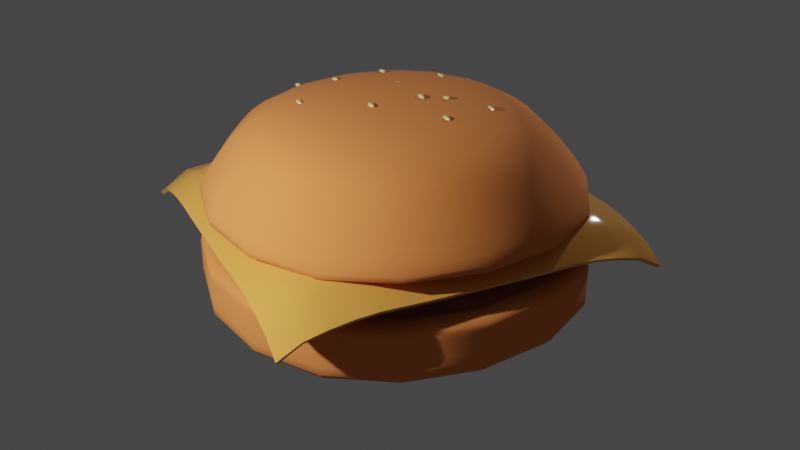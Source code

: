 # Source: hamburger.blend  (saved by Blender 2.92.15; exported with 4.5.12 LTS)
import bpy
from mathutils import Matrix  # noqa: F401  (used for matrix-valued properties, if any)

bpy.ops.wm.read_factory_settings(use_empty=True)
scene = bpy.context.scene
scene.name = 'Scene'

# ---- collections
col_collection = bpy.data.collections.new('Collection'); scene.collection.children.link(col_collection)

# ---- materials (node trees are filled in below, after node groups)
mat_bunmaterial = bpy.data.materials.new('bunMaterial')
mat_bunmaterial.alpha_threshold = 0.0
mat_bunmaterial.line_color = (0.0, 0.0, 0.0, 1.0)
mat_meatmaterial = bpy.data.materials.new('meatMaterial')
mat_pepinmaterial = bpy.data.materials.new('pepinMaterial')
mat_cheesematerial = bpy.data.materials.new('cheeseMaterial')

# ---- node groups
ng_auto_smooth = bpy.data.node_groups.new('Auto Smooth', 'GeometryNodeTree')
_s = ng_auto_smooth.interface.new_socket(name='Geometry', in_out='OUTPUT', socket_type='NodeSocketGeometry')
_s = ng_auto_smooth.interface.new_socket(name='Geometry', in_out='INPUT', socket_type='NodeSocketGeometry')
_s = ng_auto_smooth.interface.new_socket(name='Angle', in_out='INPUT', socket_type='NodeSocketFloat')
_s.subtype = 'ANGLE'
_s.min_value = 0.0
_s.max_value = 3.142
ng_auto_smooth.is_modifier = True
_N = ng_auto_smooth.nodes; _L = ng_auto_smooth.links
n0 = _N.new('NodeGroupOutput'); n0.name = 'Group Output'; n0.location = (480, -100)
n1 = _N.new('NodeGroupInput'); n1.name = 'Group Input'; n1.location = (-420, -300)
n2 = _N.new('NodeGroupInput'); n2.name = 'Group Input.001'; n2.location = (-60, -100)
n3 = _N.new('GeometryNodeSetShadeSmooth'); n3.name = 'Set Shade Smooth'; n3.location = (120, -100)
n3.domain = 'EDGE'
n4 = _N.new('GeometryNodeSetShadeSmooth'); n4.name = 'Set Shade Smooth.001'; n4.location = (300, -100)
n5 = _N.new('GeometryNodeInputMeshEdgeAngle'); n5.name = 'Edge Angle'; n5.location = (-420, -220)
n6 = _N.new('GeometryNodeInputEdgeSmooth'); n6.name = 'Is Edge Smooth'; n6.location = (-60, -160)
n7 = _N.new('GeometryNodeInputShadeSmooth'); n7.name = 'Is Face Smooth'; n7.location = (-240, -340)
n8 = _N.new('FunctionNodeBooleanMath'); n8.name = 'Boolean Math'; n8.location = (-60, -220)
n9 = _N.new('FunctionNodeCompare'); n9.name = 'Compare'; n9.location = (-240, -180)
n9.operation = 'LESS_EQUAL'
_L.new(n5.outputs[0], n9.inputs[0])
_L.new(n4.outputs[0], n0.inputs[0])
_L.new(n1.outputs[1], n9.inputs[1])
_L.new(n9.outputs[0], n8.inputs[0])
_L.new(n7.outputs[0], n8.inputs[1])
_L.new(n2.outputs[0], n3.inputs[0])
_L.new(n6.outputs[0], n3.inputs[1])
_L.new(n3.outputs[0], n4.inputs[0])
_L.new(n8.outputs[0], n3.inputs[2])
n0.is_active_output = True

# ---- material node trees
mat_bunmaterial.use_nodes = True; mat_bunmaterial.node_tree.nodes.clear()
_N = mat_bunmaterial.node_tree.nodes; _L = mat_bunmaterial.node_tree.links
n0 = _N.new('ShaderNodeOutputMaterial'); n0.name = 'Material Output'; n0.location = (300, 300)
n1 = _N.new('ShaderNodeBsdfPrincipled'); n1.name = 'Principled BSDF'; n1.location = (10, 300)
n1.distribution = 'GGX'
n1.subsurface_method = 'BURLEY'
n1.inputs[0].default_value = (0.8, 0.243, 0.05849, 1.0)
n1.inputs[2].default_value = 1.0
n1.inputs[3].default_value = 1.45
n1.inputs[27].default_value = (0.0, 0.0, 0.0, 1.0)
n1.inputs[28].default_value = 1.0
_L.new(n1.outputs[0], n0.inputs[0])
n0.is_active_output = True
mat_meatmaterial.use_nodes = True; mat_meatmaterial.node_tree.nodes.clear()
_N = mat_meatmaterial.node_tree.nodes; _L = mat_meatmaterial.node_tree.links
n0 = _N.new('ShaderNodeBsdfPrincipled'); n0.name = 'Principled BSDF'; n0.location = (10, 300)
n0.distribution = 'GGX'
n0.subsurface_method = 'BURLEY'
n0.inputs[0].default_value = (0.1523, 0.03196, 0.02427, 1.0)
n0.inputs[2].default_value = 1.0
n0.inputs[3].default_value = 1.45
n0.inputs[27].default_value = (0.0, 0.0, 0.0, 1.0)
n0.inputs[28].default_value = 1.0
n1 = _N.new('ShaderNodeOutputMaterial'); n1.name = 'Material Output'; n1.location = (300, 300)
_L.new(n0.outputs[0], n1.inputs[0])
n1.is_active_output = True
mat_pepinmaterial.use_nodes = True; mat_pepinmaterial.node_tree.nodes.clear()
_N = mat_pepinmaterial.node_tree.nodes; _L = mat_pepinmaterial.node_tree.links
n0 = _N.new('ShaderNodeBsdfPrincipled'); n0.name = 'Principled BSDF'; n0.location = (10, 300)
n0.distribution = 'GGX'
n0.subsurface_method = 'BURLEY'
n0.inputs[0].default_value = (0.8, 0.7326, 0.3235, 1.0)
n0.inputs[2].default_value = 0.1923
n0.inputs[3].default_value = 1.45
n0.inputs[27].default_value = (0.0, 0.0, 0.0, 1.0)
n0.inputs[28].default_value = 1.0
n1 = _N.new('ShaderNodeOutputMaterial'); n1.name = 'Material Output'; n1.location = (300, 300)
_L.new(n0.outputs[0], n1.inputs[0])
n1.is_active_output = True
mat_cheesematerial.use_nodes = True; mat_cheesematerial.node_tree.nodes.clear()
_N = mat_cheesematerial.node_tree.nodes; _L = mat_cheesematerial.node_tree.links
n0 = _N.new('ShaderNodeBsdfPrincipled'); n0.name = 'Principled BSDF'; n0.location = (10, 300)
n0.distribution = 'GGX'
n0.subsurface_method = 'BURLEY'
n0.inputs[0].default_value = (0.8, 0.3522, 0.06661, 1.0)
n0.inputs[2].default_value = 0.09276
n0.inputs[3].default_value = 1.45
n0.inputs[27].default_value = (0.0, 0.0, 0.0, 1.0)
n0.inputs[28].default_value = 1.0
n1 = _N.new('ShaderNodeOutputMaterial'); n1.name = 'Material Output'; n1.location = (300, 300)
_L.new(n0.outputs[0], n1.inputs[0])
n1.is_active_output = True

# ---- world
world_world = bpy.data.worlds.new('World'); scene.world = world_world
world_world.use_nodes = True; world_world.node_tree.nodes.clear()
_N = world_world.node_tree.nodes; _L = world_world.node_tree.links
n0 = _N.new('ShaderNodeOutputWorld'); n0.name = 'World Output'; n0.location = (300, 300)
n1 = _N.new('ShaderNodeBackground'); n1.name = 'Background'; n1.location = (10, 300)
n1.inputs[0].default_value = (0.05088, 0.05088, 0.05088, 1.0)
_L.new(n1.outputs[0], n0.inputs[0])
n0.is_active_output = True
world_world.color = (0.05088, 0.05088, 0.05088)
world_world.use_sun_shadow = False
world_world.sun_shadow_jitter_overblur = 0.0

# ---- cameras
cam_camera_002 = bpy.data.cameras.new('Camera.002')

# ---- lights
light_point = bpy.data.lights.new('Point', 'POINT')
light_point.transmission_factor = 0.0
light_point.energy = 1300.0
light_point.shadow_soft_size = 0.25
light_point.shadow_maximum_resolution = 0.006
light_point.use_absolute_resolution = True
light_point_001 = bpy.data.lights.new('Point.001', 'POINT')
light_point_001.transmission_factor = 0.0
light_point_001.energy = 5000.0
light_point_001.shadow_soft_size = 0.25
light_point_001.shadow_maximum_resolution = 0.006
light_point_001.use_absolute_resolution = True

# ---- meshes
me_cube_002 = bpy.data.meshes.new('Cube.002')
me_cube_002.from_pydata([(4.013, 4.013, 1.465), (4.013, 4.013, -0.01288), (4.013, -4.013, 1.465), (4.013, -4.013, -0.01288), (-4.013, 4.013, 1.465), (-4.013, 4.013, -0.01288), (-4.013, -4.013, 1.465), (-4.013, -4.013, -0.01288), (4.013, 4.013, 1.363), (4.013, -4.013, 1.363), (-4.013, -4.013, 1.363), (-4.013, 4.013, 1.363), (4.013, 4.013, 0.5936), (4.013, -4.013, 0.5936), (-4.013, -4.013, 0.5936), (-4.013, 4.013, 0.5936)], [], [(12, 1, 3, 13), (13, 3, 7, 14), (14, 7, 5, 15), (15, 5, 1, 12), (2, 6, 4, 0), (7, 3, 1, 5), (4, 11, 8, 0), (6, 10, 11, 4), (2, 9, 10, 6), (0, 8, 9, 2), (11, 15, 12, 8), (10, 14, 15, 11), (9, 13, 14, 10), (8, 12, 13, 9)])
me_cube_002.polygons.foreach_set('use_smooth', [True] * 14)
_uv = me_cube_002.uv_layers.new(name='UVMap')
_uv.uv.foreach_set('vector', [0.4825, 0.0, 0.625, 0.0, 0.625, 0.25, 0.4825, 0.25, 0.4825, 0.25, 0.625, 0.25, 0.625, 0.5, 0.4825, 0.5, 0.4825, 0.5, 0.625, 0.5, 0.625, 0.75, 0.4825, 0.75, 0.4825, 0.75, 0.625, 0.75, 0.625, 1.0, 0.4825, 1.0, 0.125, 0.5, 0.375, 0.5, 0.375, 0.75, 0.125, 0.75, 0.625, 0.5, 0.875, 0.5, 0.875, 0.75, 0.625, 0.75, 0.375, 0.75, 0.3875, 0.75, 0.3875, 1.0, 0.375, 1.0, 0.375, 0.5, 0.3875, 0.5, 0.3875, 0.75, 0.375, 0.75, 0.375, 0.25, 0.3875, 0.25, 0.3875, 0.5, 0.375, 0.5, 0.375, 0.0, 0.3875, 0.0, 0.3875, 0.25, 0.375, 0.25, 0.3875, 0.75, 0.4825, 0.75, 0.4825, 1.0, 0.3875, 1.0, 0.3875, 0.5, 0.4825, 0.5, 0.4825, 0.75, 0.3875, 0.75, 0.3875, 0.25, 0.4825, 0.25, 0.4825, 0.5, 0.3875, 0.5, 0.3875, 0.0, 0.4825, 0.0, 0.4825, 0.25, 0.3875, 0.25])
me_cube_002.materials.append(mat_bunmaterial)
me_cube_002.use_remesh_fix_poles = True
me_cube_002.use_remesh_preserve_attributes = False
me_cube_002.use_mirror_vertex_groups = False
me_cube_002.update()
me_cube_003 = bpy.data.meshes.new('Cube.003')
me_cube_003.from_pydata([(3.631, 3.631, 1.092), (2.963, 2.963, 0.3886), (3.631, -3.631, 1.092), (2.963, -2.963, 0.3886), (-3.631, 3.631, 1.092), (-2.963, 2.963, 0.3886), (-3.631, -3.631, 1.092), (-2.963, -2.963, 0.3886), (3.762, 3.762, 0.6659), (3.762, -3.762, 0.6659), (-3.762, -3.762, 0.6659), (-3.762, 3.762, 0.6659), (3.762, 3.762, 0.4634), (3.762, -3.762, 0.4634), (-3.762, -3.762, 0.4634), (-3.762, 3.762, 0.4634)], [], [(12, 1, 3, 13), (13, 3, 7, 14), (14, 7, 5, 15), (15, 5, 1, 12), (2, 6, 4, 0), (7, 3, 1, 5), (4, 11, 8, 0), (6, 10, 11, 4), (2, 9, 10, 6), (0, 8, 9, 2), (11, 15, 12, 8), (10, 14, 15, 11), (9, 13, 14, 10), (8, 12, 13, 9)])
me_cube_003.polygons.foreach_set('use_smooth', [True] * 14)
_uv = me_cube_003.uv_layers.new(name='UVMap')
_uv.uv.foreach_set('vector', [0.4825, 0.0, 0.625, 0.0, 0.625, 0.25, 0.4825, 0.25, 0.4825, 0.25, 0.625, 0.25, 0.625, 0.5, 0.4825, 0.5, 0.4825, 0.5, 0.625, 0.5, 0.625, 0.75, 0.4825, 0.75, 0.4825, 0.75, 0.625, 0.75, 0.625, 1.0, 0.4825, 1.0, 0.125, 0.5, 0.375, 0.5, 0.375, 0.75, 0.125, 0.75, 0.625, 0.5, 0.875, 0.5, 0.875, 0.75, 0.625, 0.75, 0.375, 0.75, 0.3875, 0.75, 0.3875, 1.0, 0.375, 1.0, 0.375, 0.5, 0.3875, 0.5, 0.3875, 0.75, 0.375, 0.75, 0.375, 0.25, 0.3875, 0.25, 0.3875, 0.5, 0.375, 0.5, 0.375, 0.0, 0.3875, 0.0, 0.3875, 0.25, 0.375, 0.25, 0.3875, 0.75, 0.4825, 0.75, 0.4825, 1.0, 0.3875, 1.0, 0.3875, 0.5, 0.4825, 0.5, 0.4825, 0.75, 0.3875, 0.75, 0.3875, 0.25, 0.4825, 0.25, 0.4825, 0.5, 0.3875, 0.5, 0.3875, 0.0, 0.4825, 0.0, 0.4825, 0.25, 0.3875, 0.25])
me_cube_003.materials.append(mat_meatmaterial)
me_cube_003.materials.append(mat_pepinmaterial)
me_cube_003.use_remesh_fix_poles = True
me_cube_003.use_remesh_preserve_attributes = False
me_cube_003.use_mirror_vertex_groups = False
me_cube_003.update()
me_plane_001 = bpy.data.meshes.new('Plane.001')
me_plane_001.from_pydata([(-3.664, -3.476, 1.478), (3.664, -3.476, 1.478), (-3.664, 3.476, 1.478), (3.664, 3.476, 1.478), (-3.664, 3.041, 1.734), (-3.664, 2.607, 1.846), (-3.664, 2.172, 1.918), (-3.664, 1.738, 1.947), (-3.664, 1.303, 1.933), (-3.664, 0.869, 1.921), (-3.664, 0.4345, 1.92), (-3.664, 4.404e-08, 1.92), (-3.664, -0.4345, 1.92), (-3.664, -0.869, 1.921), (-3.664, -1.303, 1.933), (-3.664, -1.738, 1.947), (-3.664, -2.172, 1.918), (-3.664, -2.607, 1.846), (-3.664, -3.041, 1.734), (-3.206, -3.476, 1.734), (-2.748, -3.476, 1.843), (-2.29, -3.476, 1.913), (-1.832, -3.476, 1.942), (-1.374, -3.476, 1.93), (-0.9161, -3.476, 1.92), (-0.458, -3.476, 1.92), (-5.747e-08, -3.476, 1.92), (0.458, -3.476, 1.92), (0.9161, -3.476, 1.92), (1.374, -3.476, 1.93), (1.832, -3.476, 1.942), (2.29, -3.476, 1.913), (2.748, -3.476, 1.843), (3.206, -3.476, 1.734), (3.664, -3.041, 1.734), (3.664, -2.607, 1.846), (3.664, -2.172, 1.918), (3.664, -1.738, 1.947), (3.664, -1.303, 1.933), (3.664, -0.869, 1.921), (3.664, -0.4345, 1.92), (3.664, -5.848e-08, 1.92), (3.664, 0.4345, 1.92), (3.664, 0.869, 1.921), (3.664, 1.303, 1.933), (3.664, 1.738, 1.947), (3.664, 2.172, 1.918), (3.664, 2.607, 1.846), (3.664, 3.041, 1.734), (3.206, 3.476, 1.734), (2.748, 3.476, 1.843), (2.29, 3.476, 1.913), (1.832, 3.476, 1.942), (1.374, 3.476, 1.93), (0.9161, 3.476, 1.92), (0.458, 3.476, 1.92), (5.061e-08, 3.476, 1.92), (-0.458, 3.476, 1.92), (-0.9161, 3.476, 1.92), (-1.374, 3.476, 1.93), (-1.832, 3.476, 1.942), (-2.29, 3.476, 1.913), (-2.748, 3.476, 1.843), (-3.206, 3.476, 1.734), (-3.206, -3.041, 2.054), (-3.206, -2.607, 2.115), (-3.206, -2.172, 2.165), (-3.206, -1.738, 2.181), (-3.206, -1.303, 2.162), (-3.206, -0.869, 2.149), (-3.206, -0.4345, 2.148), (-3.206, -5.848e-08, 2.148), (-3.206, 0.4345, 2.148), (-3.206, 0.869, 2.149), (-3.206, 1.303, 2.162), (-3.206, 1.738, 2.181), (-3.206, 2.172, 2.165), (-3.206, 2.607, 2.115), (-3.206, 3.041, 2.054), (-2.748, -3.041, 2.111), (-2.748, -2.607, 2.276), (-2.748, -2.172, 2.302), (-2.748, -1.738, 2.301), (-2.748, -1.303, 2.279), (-2.748, -0.869, 2.269), (-2.748, -0.4345, 2.269), (-2.748, -5.848e-08, 2.269), (-2.748, 0.4345, 2.269), (-2.748, 0.869, 2.269), (-2.748, 1.303, 2.279), (-2.748, 1.738, 2.301), (-2.748, 2.172, 2.302), (-2.748, 2.607, 2.276), (-2.748, 3.041, 2.111), (-2.29, -3.041, 2.16), (-2.29, -2.607, 2.301), (-2.29, -2.172, 2.385), (-2.29, -1.738, 2.367), (-2.29, -1.303, 2.353), (-2.29, -0.869, 2.348), (-2.29, -0.4345, 2.348), (-2.29, -5.848e-08, 2.348), (-2.29, 0.4345, 2.348), (-2.29, 0.869, 2.348), (-2.29, 1.303, 2.353), (-2.29, 1.738, 2.367), (-2.29, 2.172, 2.385), (-2.29, 2.607, 2.301), (-2.29, 3.041, 2.16), (-1.832, -3.041, 2.176), (-1.832, -2.607, 2.299), (-1.832, -2.172, 2.369), (-1.832, -1.738, 2.394), (-1.832, -1.303, 2.385), (-1.832, -0.869, 2.385), (-1.832, -0.4345, 2.385), (-1.832, -5.848e-08, 2.385), (-1.832, 0.4345, 2.385), (-1.832, 0.869, 2.385), (-1.832, 1.303, 2.385), (-1.832, 1.738, 2.394), (-1.832, 2.172, 2.369), (-1.832, 2.607, 2.299), (-1.832, 3.041, 2.176), (-1.374, -3.041, 2.158), (-1.374, -2.607, 2.278), (-1.374, -2.172, 2.355), (-1.374, -1.738, 2.389), (-1.374, -1.303, 2.384), (-1.374, -0.869, 2.381), (-1.374, -0.4345, 2.381), (-1.374, -5.848e-08, 2.381), (-1.374, 0.4345, 2.381), (-1.374, 0.869, 2.381), (-1.374, 1.303, 2.384), (-1.374, 1.738, 2.389), (-1.374, 2.172, 2.355), (-1.374, 2.607, 2.278), (-1.374, 3.041, 2.158), (-0.9161, -3.041, 2.148), (-0.9161, -2.607, 2.271), (-0.9161, -2.172, 2.352), (-0.9161, -1.738, 2.389), (-0.9161, -1.303, 2.384), (-0.9161, -0.869, 2.376), (-0.9161, -0.4345, 2.375), (-0.9161, -5.848e-08, 2.375), (-0.9161, 0.4345, 2.375), (-0.9161, 0.869, 2.376), (-0.9161, 1.303, 2.384), (-0.9161, 1.738, 2.389), (-0.9161, 2.172, 2.352), (-0.9161, 2.607, 2.271), (-0.9161, 3.041, 2.148), (-0.458, -3.041, 2.148), (-0.458, -2.607, 2.271), (-0.458, -2.172, 2.352), (-0.458, -1.738, 2.389), (-0.458, -1.303, 2.384), (-0.458, -0.869, 2.376), (-0.458, -0.4345, 2.375), (-0.458, -5.848e-08, 2.375), (-0.458, 0.4345, 2.375), (-0.458, 0.869, 2.376), (-0.458, 1.303, 2.384), (-0.458, 1.738, 2.389), (-0.458, 2.172, 2.352), (-0.458, 2.607, 2.271), (-0.458, 3.041, 2.148), (-5.072e-08, -3.041, 2.148), (-4.396e-08, -2.607, 2.271), (-3.721e-08, -2.172, 2.352), (-3.045e-08, -1.738, 2.389), (-2.37e-08, -1.303, 2.384), (-1.694e-08, -0.869, 2.376), (-1.019e-08, -0.4345, 2.375), (-3.434e-09, -5.848e-08, 2.375), (3.321e-09, 0.4345, 2.375), (1.008e-08, 0.869, 2.376), (1.683e-08, 1.303, 2.384), (2.359e-08, 1.738, 2.389), (3.034e-08, 2.172, 2.352), (3.71e-08, 2.607, 2.271), (4.385e-08, 3.041, 2.148), (0.458, -3.041, 2.148), (0.458, -2.607, 2.271), (0.458, -2.172, 2.352), (0.458, -1.738, 2.389), (0.458, -1.303, 2.384), (0.458, -0.869, 2.376), (0.458, -0.4345, 2.375), (0.458, -5.848e-08, 2.375), (0.458, 0.4345, 2.375), (0.458, 0.869, 2.376), (0.458, 1.303, 2.384), (0.458, 1.738, 2.389), (0.458, 2.172, 2.352), (0.458, 2.607, 2.271), (0.458, 3.041, 2.148), (0.9161, -3.041, 2.148), (0.9161, -2.607, 2.271), (0.9161, -2.172, 2.352), (0.9161, -1.738, 2.389), (0.9161, -1.303, 2.384), (0.9161, -0.869, 2.376), (0.9161, -0.4345, 2.375), (0.9161, -5.848e-08, 2.375), (0.9161, 0.4345, 2.375), (0.9161, 0.869, 2.376), (0.9161, 1.303, 2.384), (0.9161, 1.738, 2.389), (0.9161, 2.172, 2.352), (0.9161, 2.607, 2.271), (0.9161, 3.041, 2.148), (1.374, -3.041, 2.158), (1.374, -2.607, 2.278), (1.374, -2.172, 2.355), (1.374, -1.738, 2.389), (1.374, -1.303, 2.384), (1.374, -0.869, 2.381), (1.374, -0.4345, 2.381), (1.374, -5.848e-08, 2.381), (1.374, 0.4345, 2.381), (1.374, 0.869, 2.381), (1.374, 1.303, 2.384), (1.374, 1.738, 2.389), (1.374, 2.172, 2.355), (1.374, 2.607, 2.278), (1.374, 3.041, 2.158), (1.832, -3.041, 2.176), (1.832, -2.607, 2.299), (1.832, -2.172, 2.369), (1.832, -1.738, 2.394), (1.832, -1.303, 2.385), (1.832, -0.869, 2.385), (1.832, -0.4345, 2.385), (1.832, -5.848e-08, 2.385), (1.832, 0.4345, 2.385), (1.832, 0.869, 2.385), (1.832, 1.303, 2.385), (1.832, 1.738, 2.394), (1.832, 2.172, 2.369), (1.832, 2.607, 2.299), (1.832, 3.041, 2.176), (2.29, -3.041, 2.16), (2.29, -2.607, 2.301), (2.29, -2.172, 2.385), (2.29, -1.738, 2.367), (2.29, -1.303, 2.353), (2.29, -0.869, 2.348), (2.29, -0.4345, 2.348), (2.29, -5.848e-08, 2.348), (2.29, 0.4345, 2.348), (2.29, 0.869, 2.348), (2.29, 1.303, 2.353), (2.29, 1.738, 2.367), (2.29, 2.172, 2.385), (2.29, 2.607, 2.301), (2.29, 3.041, 2.16), (2.748, -3.041, 2.111), (2.748, -2.607, 2.276), (2.748, -2.172, 2.302), (2.748, -1.738, 2.301), (2.748, -1.303, 2.279), (2.748, -0.869, 2.269), (2.748, -0.4345, 2.269), (2.748, -5.848e-08, 2.269), (2.748, 0.4345, 2.269), (2.748, 0.869, 2.269), (2.748, 1.303, 2.279), (2.748, 1.738, 2.301), (2.748, 2.172, 2.302), (2.748, 2.607, 2.276), (2.748, 3.041, 2.111), (3.206, -3.041, 2.054), (3.206, -2.607, 2.115), (3.206, -2.172, 2.165), (3.206, -1.738, 2.181), (3.206, -1.303, 2.162), (3.206, -0.869, 2.149), (3.206, -0.4345, 2.148), (3.206, -5.848e-08, 2.148), (3.206, 0.4345, 2.148), (3.206, 0.869, 2.149), (3.206, 1.303, 2.162), (3.206, 1.738, 2.181), (3.206, 2.172, 2.165), (3.206, 2.607, 2.115), (3.206, 3.041, 2.054)], [], [(288, 48, 3, 49), (4, 78, 63, 2), (78, 93, 62, 63), (93, 108, 61, 62), (108, 123, 60, 61), (123, 138, 59, 60), (138, 153, 58, 59), (153, 168, 57, 58), (168, 183, 56, 57), (183, 198, 55, 56), (198, 213, 54, 55), (213, 228, 53, 54), (228, 243, 52, 53), (243, 258, 51, 52), (258, 273, 50, 51), (273, 288, 49, 50), (0, 19, 64, 18), (18, 64, 65, 17), (17, 65, 66, 16), (16, 66, 67, 15), (15, 67, 68, 14), (14, 68, 69, 13), (13, 69, 70, 12), (12, 70, 71, 11), (11, 71, 72, 10), (10, 72, 73, 9), (9, 73, 74, 8), (8, 74, 75, 7), (7, 75, 76, 6), (6, 76, 77, 5), (5, 77, 78, 4), (19, 20, 79, 64), (64, 79, 80, 65), (65, 80, 81, 66), (66, 81, 82, 67), (67, 82, 83, 68), (68, 83, 84, 69), (69, 84, 85, 70), (70, 85, 86, 71), (71, 86, 87, 72), (72, 87, 88, 73), (73, 88, 89, 74), (74, 89, 90, 75), (75, 90, 91, 76), (76, 91, 92, 77), (77, 92, 93, 78), (20, 21, 94, 79), (79, 94, 95, 80), (80, 95, 96, 81), (81, 96, 97, 82), (82, 97, 98, 83), (83, 98, 99, 84), (84, 99, 100, 85), (85, 100, 101, 86), (86, 101, 102, 87), (87, 102, 103, 88), (88, 103, 104, 89), (89, 104, 105, 90), (90, 105, 106, 91), (91, 106, 107, 92), (92, 107, 108, 93), (21, 22, 109, 94), (94, 109, 110, 95), (95, 110, 111, 96), (96, 111, 112, 97), (97, 112, 113, 98), (98, 113, 114, 99), (99, 114, 115, 100), (100, 115, 116, 101), (101, 116, 117, 102), (102, 117, 118, 103), (103, 118, 119, 104), (104, 119, 120, 105), (105, 120, 121, 106), (106, 121, 122, 107), (107, 122, 123, 108), (22, 23, 124, 109), (109, 124, 125, 110), (110, 125, 126, 111), (111, 126, 127, 112), (112, 127, 128, 113), (113, 128, 129, 114), (114, 129, 130, 115), (115, 130, 131, 116), (116, 131, 132, 117), (117, 132, 133, 118), (118, 133, 134, 119), (119, 134, 135, 120), (120, 135, 136, 121), (121, 136, 137, 122), (122, 137, 138, 123), (23, 24, 139, 124), (124, 139, 140, 125), (125, 140, 141, 126), (126, 141, 142, 127), (127, 142, 143, 128), (128, 143, 144, 129), (129, 144, 145, 130), (130, 145, 146, 131), (131, 146, 147, 132), (132, 147, 148, 133), (133, 148, 149, 134), (134, 149, 150, 135), (135, 150, 151, 136), (136, 151, 152, 137), (137, 152, 153, 138), (24, 25, 154, 139), (139, 154, 155, 140), (140, 155, 156, 141), (141, 156, 157, 142), (142, 157, 158, 143), (143, 158, 159, 144), (144, 159, 160, 145), (145, 160, 161, 146), (146, 161, 162, 147), (147, 162, 163, 148), (148, 163, 164, 149), (149, 164, 165, 150), (150, 165, 166, 151), (151, 166, 167, 152), (152, 167, 168, 153), (25, 26, 169, 154), (154, 169, 170, 155), (155, 170, 171, 156), (156, 171, 172, 157), (157, 172, 173, 158), (158, 173, 174, 159), (159, 174, 175, 160), (160, 175, 176, 161), (161, 176, 177, 162), (162, 177, 178, 163), (163, 178, 179, 164), (164, 179, 180, 165), (165, 180, 181, 166), (166, 181, 182, 167), (167, 182, 183, 168), (26, 27, 184, 169), (169, 184, 185, 170), (170, 185, 186, 171), (171, 186, 187, 172), (172, 187, 188, 173), (173, 188, 189, 174), (174, 189, 190, 175), (175, 190, 191, 176), (176, 191, 192, 177), (177, 192, 193, 178), (178, 193, 194, 179), (179, 194, 195, 180), (180, 195, 196, 181), (181, 196, 197, 182), (182, 197, 198, 183), (27, 28, 199, 184), (184, 199, 200, 185), (185, 200, 201, 186), (186, 201, 202, 187), (187, 202, 203, 188), (188, 203, 204, 189), (189, 204, 205, 190), (190, 205, 206, 191), (191, 206, 207, 192), (192, 207, 208, 193), (193, 208, 209, 194), (194, 209, 210, 195), (195, 210, 211, 196), (196, 211, 212, 197), (197, 212, 213, 198), (28, 29, 214, 199), (199, 214, 215, 200), (200, 215, 216, 201), (201, 216, 217, 202), (202, 217, 218, 203), (203, 218, 219, 204), (204, 219, 220, 205), (205, 220, 221, 206), (206, 221, 222, 207), (207, 222, 223, 208), (208, 223, 224, 209), (209, 224, 225, 210), (210, 225, 226, 211), (211, 226, 227, 212), (212, 227, 228, 213), (29, 30, 229, 214), (214, 229, 230, 215), (215, 230, 231, 216), (216, 231, 232, 217), (217, 232, 233, 218), (218, 233, 234, 219), (219, 234, 235, 220), (220, 235, 236, 221), (221, 236, 237, 222), (222, 237, 238, 223), (223, 238, 239, 224), (224, 239, 240, 225), (225, 240, 241, 226), (226, 241, 242, 227), (227, 242, 243, 228), (30, 31, 244, 229), (229, 244, 245, 230), (230, 245, 246, 231), (231, 246, 247, 232), (232, 247, 248, 233), (233, 248, 249, 234), (234, 249, 250, 235), (235, 250, 251, 236), (236, 251, 252, 237), (237, 252, 253, 238), (238, 253, 254, 239), (239, 254, 255, 240), (240, 255, 256, 241), (241, 256, 257, 242), (242, 257, 258, 243), (31, 32, 259, 244), (244, 259, 260, 245), (245, 260, 261, 246), (246, 261, 262, 247), (247, 262, 263, 248), (248, 263, 264, 249), (249, 264, 265, 250), (250, 265, 266, 251), (251, 266, 267, 252), (252, 267, 268, 253), (253, 268, 269, 254), (254, 269, 270, 255), (255, 270, 271, 256), (256, 271, 272, 257), (257, 272, 273, 258), (32, 33, 274, 259), (259, 274, 275, 260), (260, 275, 276, 261), (261, 276, 277, 262), (262, 277, 278, 263), (263, 278, 279, 264), (264, 279, 280, 265), (265, 280, 281, 266), (266, 281, 282, 267), (267, 282, 283, 268), (268, 283, 284, 269), (269, 284, 285, 270), (270, 285, 286, 271), (271, 286, 287, 272), (272, 287, 288, 273), (33, 1, 34, 274), (274, 34, 35, 275), (275, 35, 36, 276), (276, 36, 37, 277), (277, 37, 38, 278), (278, 38, 39, 279), (279, 39, 40, 280), (280, 40, 41, 281), (281, 41, 42, 282), (282, 42, 43, 283), (283, 43, 44, 284), (284, 44, 45, 285), (285, 45, 46, 286), (286, 46, 47, 287), (287, 47, 48, 288)])
me_plane_001.polygons.foreach_set('use_smooth', [True] * 256)
_uv = me_plane_001.uv_layers.new(name='UVMap')
_uv.uv.foreach_set('vector', [0.9375, 0.9375, 1.0, 0.9375, 1.0, 1.0, 0.9375, 1.0, 0.0, 0.9375, 0.0625, 0.9375, 0.0625, 1.0, 0.0, 1.0, 0.0625, 0.9375, 0.125, 0.9375, 0.125, 1.0, 0.0625, 1.0, 0.125, 0.9375, 0.1875, 0.9375, 0.1875, 1.0, 0.125, 1.0, 0.1875, 0.9375, 0.25, 0.9375, 0.25, 1.0, 0.1875, 1.0, 0.25, 0.9375, 0.3125, 0.9375, 0.3125, 1.0, 0.25, 1.0, 0.3125, 0.9375, 0.375, 0.9375, 0.375, 1.0, 0.3125, 1.0, 0.375, 0.9375, 0.4375, 0.9375, 0.4375, 1.0, 0.375, 1.0, 0.4375, 0.9375, 0.5, 0.9375, 0.5, 1.0, 0.4375, 1.0, 0.5, 0.9375, 0.5625, 0.9375, 0.5625, 1.0, 0.5, 1.0, 0.5625, 0.9375, 0.625, 0.9375, 0.625, 1.0, 0.5625, 1.0, 0.625, 0.9375, 0.6875, 0.9375, 0.6875, 1.0, 0.625, 1.0, 0.6875, 0.9375, 0.75, 0.9375, 0.75, 1.0, 0.6875, 1.0, 0.75, 0.9375, 0.8125, 0.9375, 0.8125, 1.0, 0.75, 1.0, 0.8125, 0.9375, 0.875, 0.9375, 0.875, 1.0, 0.8125, 1.0, 0.875, 0.9375, 0.9375, 0.9375, 0.9375, 1.0, 0.875, 1.0, 0.0, 0.0, 0.0625, 0.0, 0.0625, 0.0625, 0.0, 0.0625, 0.0, 0.0625, 0.0625, 0.0625, 0.0625, 0.125, 0.0, 0.125, 0.0, 0.125, 0.0625, 0.125, 0.0625, 0.1875, 0.0, 0.1875, 0.0, 0.1875, 0.0625, 0.1875, 0.0625, 0.25, 0.0, 0.25, 0.0, 0.25, 0.0625, 0.25, 0.0625, 0.3125, 0.0, 0.3125, 0.0, 0.3125, 0.0625, 0.3125, 0.0625, 0.375, 0.0, 0.375, 0.0, 0.375, 0.0625, 0.375, 0.0625, 0.4375, 0.0, 0.4375, 0.0, 0.4375, 0.0625, 0.4375, 0.0625, 0.5, 0.0, 0.5, 0.0, 0.5, 0.0625, 0.5, 0.0625, 0.5625, 0.0, 0.5625, 0.0, 0.5625, 0.0625, 0.5625, 0.0625, 0.625, 0.0, 0.625, 0.0, 0.625, 0.0625, 0.625, 0.0625, 0.6875, 0.0, 0.6875, 0.0, 0.6875, 0.0625, 0.6875, 0.0625, 0.75, 0.0, 0.75, 0.0, 0.75, 0.0625, 0.75, 0.0625, 0.8125, 0.0, 0.8125, 0.0, 0.8125, 0.0625, 0.8125, 0.0625, 0.875, 0.0, 0.875, 0.0, 0.875, 0.0625, 0.875, 0.0625, 0.9375, 0.0, 0.9375, 0.0625, 0.0, 0.125, 0.0, 0.125, 0.0625, 0.0625, 0.0625, 0.0625, 0.0625, 0.125, 0.0625, 0.125, 0.125, 0.0625, 0.125, 0.0625, 0.125, 0.125, 0.125, 0.125, 0.1875, 0.0625, 0.1875, 0.0625, 0.1875, 0.125, 0.1875, 0.125, 0.25, 0.0625, 0.25, 0.0625, 0.25, 0.125, 0.25, 0.125, 0.3125, 0.0625, 0.3125, 0.0625, 0.3125, 0.125, 0.3125, 0.125, 0.375, 0.0625, 0.375, 0.0625, 0.375, 0.125, 0.375, 0.125, 0.4375, 0.0625, 0.4375, 0.0625, 0.4375, 0.125, 0.4375, 0.125, 0.5, 0.0625, 0.5, 0.0625, 0.5, 0.125, 0.5, 0.125, 0.5625, 0.0625, 0.5625, 0.0625, 0.5625, 0.125, 0.5625, 0.125, 0.625, 0.0625, 0.625, 0.0625, 0.625, 0.125, 0.625, 0.125, 0.6875, 0.0625, 0.6875, 0.0625, 0.6875, 0.125, 0.6875, 0.125, 0.75, 0.0625, 0.75, 0.0625, 0.75, 0.125, 0.75, 0.125, 0.8125, 0.0625, 0.8125, 0.0625, 0.8125, 0.125, 0.8125, 0.125, 0.875, 0.0625, 0.875, 0.0625, 0.875, 0.125, 0.875, 0.125, 0.9375, 0.0625, 0.9375, 0.125, 0.0, 0.1875, 0.0, 0.1875, 0.0625, 0.125, 0.0625, 0.125, 0.0625, 0.1875, 0.0625, 0.1875, 0.125, 0.125, 0.125, 0.125, 0.125, 0.1875, 0.125, 0.1875, 0.1875, 0.125, 0.1875, 0.125, 0.1875, 0.1875, 0.1875, 0.1875, 0.25, 0.125, 0.25, 0.125, 0.25, 0.1875, 0.25, 0.1875, 0.3125, 0.125, 0.3125, 0.125, 0.3125, 0.1875, 0.3125, 0.1875, 0.375, 0.125, 0.375, 0.125, 0.375, 0.1875, 0.375, 0.1875, 0.4375, 0.125, 0.4375, 0.125, 0.4375, 0.1875, 0.4375, 0.1875, 0.5, 0.125, 0.5, 0.125, 0.5, 0.1875, 0.5, 0.1875, 0.5625, 0.125, 0.5625, 0.125, 0.5625, 0.1875, 0.5625, 0.1875, 0.625, 0.125, 0.625, 0.125, 0.625, 0.1875, 0.625, 0.1875, 0.6875, 0.125, 0.6875, 0.125, 0.6875, 0.1875, 0.6875, 0.1875, 0.75, 0.125, 0.75, 0.125, 0.75, 0.1875, 0.75, 0.1875, 0.8125, 0.125, 0.8125, 0.125, 0.8125, 0.1875, 0.8125, 0.1875, 0.875, 0.125, 0.875, 0.125, 0.875, 0.1875, 0.875, 0.1875, 0.9375, 0.125, 0.9375, 0.1875, 0.0, 0.25, 0.0, 0.25, 0.0625, 0.1875, 0.0625, 0.1875, 0.0625, 0.25, 0.0625, 0.25, 0.125, 0.1875, 0.125, 0.1875, 0.125, 0.25, 0.125, 0.25, 0.1875, 0.1875, 0.1875, 0.1875, 0.1875, 0.25, 0.1875, 0.25, 0.25, 0.1875, 0.25, 0.1875, 0.25, 0.25, 0.25, 0.25, 0.3125, 0.1875, 0.3125, 0.1875, 0.3125, 0.25, 0.3125, 0.25, 0.375, 0.1875, 0.375, 0.1875, 0.375, 0.25, 0.375, 0.25, 0.4375, 0.1875, 0.4375, 0.1875, 0.4375, 0.25, 0.4375, 0.25, 0.5, 0.1875, 0.5, 0.1875, 0.5, 0.25, 0.5, 0.25, 0.5625, 0.1875, 0.5625, 0.1875, 0.5625, 0.25, 0.5625, 0.25, 0.625, 0.1875, 0.625, 0.1875, 0.625, 0.25, 0.625, 0.25, 0.6875, 0.1875, 0.6875, 0.1875, 0.6875, 0.25, 0.6875, 0.25, 0.75, 0.1875, 0.75, 0.1875, 0.75, 0.25, 0.75, 0.25, 0.8125, 0.1875, 0.8125, 0.1875, 0.8125, 0.25, 0.8125, 0.25, 0.875, 0.1875, 0.875, 0.1875, 0.875, 0.25, 0.875, 0.25, 0.9375, 0.1875, 0.9375, 0.25, 0.0, 0.3125, 0.0, 0.3125, 0.0625, 0.25, 0.0625, 0.25, 0.0625, 0.3125, 0.0625, 0.3125, 0.125, 0.25, 0.125, 0.25, 0.125, 0.3125, 0.125, 0.3125, 0.1875, 0.25, 0.1875, 0.25, 0.1875, 0.3125, 0.1875, 0.3125, 0.25, 0.25, 0.25, 0.25, 0.25, 0.3125, 0.25, 0.3125, 0.3125, 0.25, 0.3125, 0.25, 0.3125, 0.3125, 0.3125, 0.3125, 0.375, 0.25, 0.375, 0.25, 0.375, 0.3125, 0.375, 0.3125, 0.4375, 0.25, 0.4375, 0.25, 0.4375, 0.3125, 0.4375, 0.3125, 0.5, 0.25, 0.5, 0.25, 0.5, 0.3125, 0.5, 0.3125, 0.5625, 0.25, 0.5625, 0.25, 0.5625, 0.3125, 0.5625, 0.3125, 0.625, 0.25, 0.625, 0.25, 0.625, 0.3125, 0.625, 0.3125, 0.6875, 0.25, 0.6875, 0.25, 0.6875, 0.3125, 0.6875, 0.3125, 0.75, 0.25, 0.75, 0.25, 0.75, 0.3125, 0.75, 0.3125, 0.8125, 0.25, 0.8125, 0.25, 0.8125, 0.3125, 0.8125, 0.3125, 0.875, 0.25, 0.875, 0.25, 0.875, 0.3125, 0.875, 0.3125, 0.9375, 0.25, 0.9375, 0.3125, 0.0, 0.375, 0.0, 0.375, 0.0625, 0.3125, 0.0625, 0.3125, 0.0625, 0.375, 0.0625, 0.375, 0.125, 0.3125, 0.125, 0.3125, 0.125, 0.375, 0.125, 0.375, 0.1875, 0.3125, 0.1875, 0.3125, 0.1875, 0.375, 0.1875, 0.375, 0.25, 0.3125, 0.25, 0.3125, 0.25, 0.375, 0.25, 0.375, 0.3125, 0.3125, 0.3125, 0.3125, 0.3125, 0.375, 0.3125, 0.375, 0.375, 0.3125, 0.375, 0.3125, 0.375, 0.375, 0.375, 0.375, 0.4375, 0.3125, 0.4375, 0.3125, 0.4375, 0.375, 0.4375, 0.375, 0.5, 0.3125, 0.5, 0.3125, 0.5, 0.375, 0.5, 0.375, 0.5625, 0.3125, 0.5625, 0.3125, 0.5625, 0.375, 0.5625, 0.375, 0.625, 0.3125, 0.625, 0.3125, 0.625, 0.375, 0.625, 0.375, 0.6875, 0.3125, 0.6875, 0.3125, 0.6875, 0.375, 0.6875, 0.375, 0.75, 0.3125, 0.75, 0.3125, 0.75, 0.375, 0.75, 0.375, 0.8125, 0.3125, 0.8125, 0.3125, 0.8125, 0.375, 0.8125, 0.375, 0.875, 0.3125, 0.875, 0.3125, 0.875, 0.375, 0.875, 0.375, 0.9375, 0.3125, 0.9375, 0.375, 0.0, 0.4375, 0.0, 0.4375, 0.0625, 0.375, 0.0625, 0.375, 0.0625, 0.4375, 0.0625, 0.4375, 0.125, 0.375, 0.125, 0.375, 0.125, 0.4375, 0.125, 0.4375, 0.1875, 0.375, 0.1875, 0.375, 0.1875, 0.4375, 0.1875, 0.4375, 0.25, 0.375, 0.25, 0.375, 0.25, 0.4375, 0.25, 0.4375, 0.3125, 0.375, 0.3125, 0.375, 0.3125, 0.4375, 0.3125, 0.4375, 0.375, 0.375, 0.375, 0.375, 0.375, 0.4375, 0.375, 0.4375, 0.4375, 0.375, 0.4375, 0.375, 0.4375, 0.4375, 0.4375, 0.4375, 0.5, 0.375, 0.5, 0.375, 0.5, 0.4375, 0.5, 0.4375, 0.5625, 0.375, 0.5625, 0.375, 0.5625, 0.4375, 0.5625, 0.4375, 0.625, 0.375, 0.625, 0.375, 0.625, 0.4375, 0.625, 0.4375, 0.6875, 0.375, 0.6875, 0.375, 0.6875, 0.4375, 0.6875, 0.4375, 0.75, 0.375, 0.75, 0.375, 0.75, 0.4375, 0.75, 0.4375, 0.8125, 0.375, 0.8125, 0.375, 0.8125, 0.4375, 0.8125, 0.4375, 0.875, 0.375, 0.875, 0.375, 0.875, 0.4375, 0.875, 0.4375, 0.9375, 0.375, 0.9375, 0.4375, 0.0, 0.5, 0.0, 0.5, 0.0625, 0.4375, 0.0625, 0.4375, 0.0625, 0.5, 0.0625, 0.5, 0.125, 0.4375, 0.125, 0.4375, 0.125, 0.5, 0.125, 0.5, 0.1875, 0.4375, 0.1875, 0.4375, 0.1875, 0.5, 0.1875, 0.5, 0.25, 0.4375, 0.25, 0.4375, 0.25, 0.5, 0.25, 0.5, 0.3125, 0.4375, 0.3125, 0.4375, 0.3125, 0.5, 0.3125, 0.5, 0.375, 0.4375, 0.375, 0.4375, 0.375, 0.5, 0.375, 0.5, 0.4375, 0.4375, 0.4375, 0.4375, 0.4375, 0.5, 0.4375, 0.5, 0.5, 0.4375, 0.5, 0.4375, 0.5, 0.5, 0.5, 0.5, 0.5625, 0.4375, 0.5625, 0.4375, 0.5625, 0.5, 0.5625, 0.5, 0.625, 0.4375, 0.625, 0.4375, 0.625, 0.5, 0.625, 0.5, 0.6875, 0.4375, 0.6875, 0.4375, 0.6875, 0.5, 0.6875, 0.5, 0.75, 0.4375, 0.75, 0.4375, 0.75, 0.5, 0.75, 0.5, 0.8125, 0.4375, 0.8125, 0.4375, 0.8125, 0.5, 0.8125, 0.5, 0.875, 0.4375, 0.875, 0.4375, 0.875, 0.5, 0.875, 0.5, 0.9375, 0.4375, 0.9375, 0.5, 0.0, 0.5625, 0.0, 0.5625, 0.0625, 0.5, 0.0625, 0.5, 0.0625, 0.5625, 0.0625, 0.5625, 0.125, 0.5, 0.125, 0.5, 0.125, 0.5625, 0.125, 0.5625, 0.1875, 0.5, 0.1875, 0.5, 0.1875, 0.5625, 0.1875, 0.5625, 0.25, 0.5, 0.25, 0.5, 0.25, 0.5625, 0.25, 0.5625, 0.3125, 0.5, 0.3125, 0.5, 0.3125, 0.5625, 0.3125, 0.5625, 0.375, 0.5, 0.375, 0.5, 0.375, 0.5625, 0.375, 0.5625, 0.4375, 0.5, 0.4375, 0.5, 0.4375, 0.5625, 0.4375, 0.5625, 0.5, 0.5, 0.5, 0.5, 0.5, 0.5625, 0.5, 0.5625, 0.5625, 0.5, 0.5625, 0.5, 0.5625, 0.5625, 0.5625, 0.5625, 0.625, 0.5, 0.625, 0.5, 0.625, 0.5625, 0.625, 0.5625, 0.6875, 0.5, 0.6875, 0.5, 0.6875, 0.5625, 0.6875, 0.5625, 0.75, 0.5, 0.75, 0.5, 0.75, 0.5625, 0.75, 0.5625, 0.8125, 0.5, 0.8125, 0.5, 0.8125, 0.5625, 0.8125, 0.5625, 0.875, 0.5, 0.875, 0.5, 0.875, 0.5625, 0.875, 0.5625, 0.9375, 0.5, 0.9375, 0.5625, 0.0, 0.625, 0.0, 0.625, 0.0625, 0.5625, 0.0625, 0.5625, 0.0625, 0.625, 0.0625, 0.625, 0.125, 0.5625, 0.125, 0.5625, 0.125, 0.625, 0.125, 0.625, 0.1875, 0.5625, 0.1875, 0.5625, 0.1875, 0.625, 0.1875, 0.625, 0.25, 0.5625, 0.25, 0.5625, 0.25, 0.625, 0.25, 0.625, 0.3125, 0.5625, 0.3125, 0.5625, 0.3125, 0.625, 0.3125, 0.625, 0.375, 0.5625, 0.375, 0.5625, 0.375, 0.625, 0.375, 0.625, 0.4375, 0.5625, 0.4375, 0.5625, 0.4375, 0.625, 0.4375, 0.625, 0.5, 0.5625, 0.5, 0.5625, 0.5, 0.625, 0.5, 0.625, 0.5625, 0.5625, 0.5625, 0.5625, 0.5625, 0.625, 0.5625, 0.625, 0.625, 0.5625, 0.625, 0.5625, 0.625, 0.625, 0.625, 0.625, 0.6875, 0.5625, 0.6875, 0.5625, 0.6875, 0.625, 0.6875, 0.625, 0.75, 0.5625, 0.75, 0.5625, 0.75, 0.625, 0.75, 0.625, 0.8125, 0.5625, 0.8125, 0.5625, 0.8125, 0.625, 0.8125, 0.625, 0.875, 0.5625, 0.875, 0.5625, 0.875, 0.625, 0.875, 0.625, 0.9375, 0.5625, 0.9375, 0.625, 0.0, 0.6875, 0.0, 0.6875, 0.0625, 0.625, 0.0625, 0.625, 0.0625, 0.6875, 0.0625, 0.6875, 0.125, 0.625, 0.125, 0.625, 0.125, 0.6875, 0.125, 0.6875, 0.1875, 0.625, 0.1875, 0.625, 0.1875, 0.6875, 0.1875, 0.6875, 0.25, 0.625, 0.25, 0.625, 0.25, 0.6875, 0.25, 0.6875, 0.3125, 0.625, 0.3125, 0.625, 0.3125, 0.6875, 0.3125, 0.6875, 0.375, 0.625, 0.375, 0.625, 0.375, 0.6875, 0.375, 0.6875, 0.4375, 0.625, 0.4375, 0.625, 0.4375, 0.6875, 0.4375, 0.6875, 0.5, 0.625, 0.5, 0.625, 0.5, 0.6875, 0.5, 0.6875, 0.5625, 0.625, 0.5625, 0.625, 0.5625, 0.6875, 0.5625, 0.6875, 0.625, 0.625, 0.625, 0.625, 0.625, 0.6875, 0.625, 0.6875, 0.6875, 0.625, 0.6875, 0.625, 0.6875, 0.6875, 0.6875, 0.6875, 0.75, 0.625, 0.75, 0.625, 0.75, 0.6875, 0.75, 0.6875, 0.8125, 0.625, 0.8125, 0.625, 0.8125, 0.6875, 0.8125, 0.6875, 0.875, 0.625, 0.875, 0.625, 0.875, 0.6875, 0.875, 0.6875, 0.9375, 0.625, 0.9375, 0.6875, 0.0, 0.75, 0.0, 0.75, 0.0625, 0.6875, 0.0625, 0.6875, 0.0625, 0.75, 0.0625, 0.75, 0.125, 0.6875, 0.125, 0.6875, 0.125, 0.75, 0.125, 0.75, 0.1875, 0.6875, 0.1875, 0.6875, 0.1875, 0.75, 0.1875, 0.75, 0.25, 0.6875, 0.25, 0.6875, 0.25, 0.75, 0.25, 0.75, 0.3125, 0.6875, 0.3125, 0.6875, 0.3125, 0.75, 0.3125, 0.75, 0.375, 0.6875, 0.375, 0.6875, 0.375, 0.75, 0.375, 0.75, 0.4375, 0.6875, 0.4375, 0.6875, 0.4375, 0.75, 0.4375, 0.75, 0.5, 0.6875, 0.5, 0.6875, 0.5, 0.75, 0.5, 0.75, 0.5625, 0.6875, 0.5625, 0.6875, 0.5625, 0.75, 0.5625, 0.75, 0.625, 0.6875, 0.625, 0.6875, 0.625, 0.75, 0.625, 0.75, 0.6875, 0.6875, 0.6875, 0.6875, 0.6875, 0.75, 0.6875, 0.75, 0.75, 0.6875, 0.75, 0.6875, 0.75, 0.75, 0.75, 0.75, 0.8125, 0.6875, 0.8125, 0.6875, 0.8125, 0.75, 0.8125, 0.75, 0.875, 0.6875, 0.875, 0.6875, 0.875, 0.75, 0.875, 0.75, 0.9375, 0.6875, 0.9375, 0.75, 0.0, 0.8125, 0.0, 0.8125, 0.0625, 0.75, 0.0625, 0.75, 0.0625, 0.8125, 0.0625, 0.8125, 0.125, 0.75, 0.125, 0.75, 0.125, 0.8125, 0.125, 0.8125, 0.1875, 0.75, 0.1875, 0.75, 0.1875, 0.8125, 0.1875, 0.8125, 0.25, 0.75, 0.25, 0.75, 0.25, 0.8125, 0.25, 0.8125, 0.3125, 0.75, 0.3125, 0.75, 0.3125, 0.8125, 0.3125, 0.8125, 0.375, 0.75, 0.375, 0.75, 0.375, 0.8125, 0.375, 0.8125, 0.4375, 0.75, 0.4375, 0.75, 0.4375, 0.8125, 0.4375, 0.8125, 0.5, 0.75, 0.5, 0.75, 0.5, 0.8125, 0.5, 0.8125, 0.5625, 0.75, 0.5625, 0.75, 0.5625, 0.8125, 0.5625, 0.8125, 0.625, 0.75, 0.625, 0.75, 0.625, 0.8125, 0.625, 0.8125, 0.6875, 0.75, 0.6875, 0.75, 0.6875, 0.8125, 0.6875, 0.8125, 0.75, 0.75, 0.75, 0.75, 0.75, 0.8125, 0.75, 0.8125, 0.8125, 0.75, 0.8125, 0.75, 0.8125, 0.8125, 0.8125, 0.8125, 0.875, 0.75, 0.875, 0.75, 0.875, 0.8125, 0.875, 0.8125, 0.9375, 0.75, 0.9375, 0.8125, 0.0, 0.875, 0.0, 0.875, 0.0625, 0.8125, 0.0625, 0.8125, 0.0625, 0.875, 0.0625, 0.875, 0.125, 0.8125, 0.125, 0.8125, 0.125, 0.875, 0.125, 0.875, 0.1875, 0.8125, 0.1875, 0.8125, 0.1875, 0.875, 0.1875, 0.875, 0.25, 0.8125, 0.25, 0.8125, 0.25, 0.875, 0.25, 0.875, 0.3125, 0.8125, 0.3125, 0.8125, 0.3125, 0.875, 0.3125, 0.875, 0.375, 0.8125, 0.375, 0.8125, 0.375, 0.875, 0.375, 0.875, 0.4375, 0.8125, 0.4375, 0.8125, 0.4375, 0.875, 0.4375, 0.875, 0.5, 0.8125, 0.5, 0.8125, 0.5, 0.875, 0.5, 0.875, 0.5625, 0.8125, 0.5625, 0.8125, 0.5625, 0.875, 0.5625, 0.875, 0.625, 0.8125, 0.625, 0.8125, 0.625, 0.875, 0.625, 0.875, 0.6875, 0.8125, 0.6875, 0.8125, 0.6875, 0.875, 0.6875, 0.875, 0.75, 0.8125, 0.75, 0.8125, 0.75, 0.875, 0.75, 0.875, 0.8125, 0.8125, 0.8125, 0.8125, 0.8125, 0.875, 0.8125, 0.875, 0.875, 0.8125, 0.875, 0.8125, 0.875, 0.875, 0.875, 0.875, 0.9375, 0.8125, 0.9375, 0.875, 0.0, 0.9375, 0.0, 0.9375, 0.0625, 0.875, 0.0625, 0.875, 0.0625, 0.9375, 0.0625, 0.9375, 0.125, 0.875, 0.125, 0.875, 0.125, 0.9375, 0.125, 0.9375, 0.1875, 0.875, 0.1875, 0.875, 0.1875, 0.9375, 0.1875, 0.9375, 0.25, 0.875, 0.25, 0.875, 0.25, 0.9375, 0.25, 0.9375, 0.3125, 0.875, 0.3125, 0.875, 0.3125, 0.9375, 0.3125, 0.9375, 0.375, 0.875, 0.375, 0.875, 0.375, 0.9375, 0.375, 0.9375, 0.4375, 0.875, 0.4375, 0.875, 0.4375, 0.9375, 0.4375, 0.9375, 0.5, 0.875, 0.5, 0.875, 0.5, 0.9375, 0.5, 0.9375, 0.5625, 0.875, 0.5625, 0.875, 0.5625, 0.9375, 0.5625, 0.9375, 0.625, 0.875, 0.625, 0.875, 0.625, 0.9375, 0.625, 0.9375, 0.6875, 0.875, 0.6875, 0.875, 0.6875, 0.9375, 0.6875, 0.9375, 0.75, 0.875, 0.75, 0.875, 0.75, 0.9375, 0.75, 0.9375, 0.8125, 0.875, 0.8125, 0.875, 0.8125, 0.9375, 0.8125, 0.9375, 0.875, 0.875, 0.875, 0.875, 0.875, 0.9375, 0.875, 0.9375, 0.9375, 0.875, 0.9375, 0.9375, 0.0, 1.0, 0.0, 1.0, 0.0625, 0.9375, 0.0625, 0.9375, 0.0625, 1.0, 0.0625, 1.0, 0.125, 0.9375, 0.125, 0.9375, 0.125, 1.0, 0.125, 1.0, 0.1875, 0.9375, 0.1875, 0.9375, 0.1875, 1.0, 0.1875, 1.0, 0.25, 0.9375, 0.25, 0.9375, 0.25, 1.0, 0.25, 1.0, 0.3125, 0.9375, 0.3125, 0.9375, 0.3125, 1.0, 0.3125, 1.0, 0.375, 0.9375, 0.375, 0.9375, 0.375, 1.0, 0.375, 1.0, 0.4375, 0.9375, 0.4375, 0.9375, 0.4375, 1.0, 0.4375, 1.0, 0.5, 0.9375, 0.5, 0.9375, 0.5, 1.0, 0.5, 1.0, 0.5625, 0.9375, 0.5625, 0.9375, 0.5625, 1.0, 0.5625, 1.0, 0.625, 0.9375, 0.625, 0.9375, 0.625, 1.0, 0.625, 1.0, 0.6875, 0.9375, 0.6875, 0.9375, 0.6875, 1.0, 0.6875, 1.0, 0.75, 0.9375, 0.75, 0.9375, 0.75, 1.0, 0.75, 1.0, 0.8125, 0.9375, 0.8125, 0.9375, 0.8125, 1.0, 0.8125, 1.0, 0.875, 0.9375, 0.875, 0.9375, 0.875, 1.0, 0.875, 1.0, 0.9375, 0.9375, 0.9375])
me_plane_001.materials.append(mat_cheesematerial)
me_plane_001.use_remesh_fix_poles = True
me_plane_001.use_remesh_preserve_attributes = False
me_plane_001.use_mirror_vertex_groups = False
me_plane_001.update()
me_cube_004 = bpy.data.meshes.new('Cube.004')
me_cube_004.from_pydata([(3.736, 3.736, 1.785), (2.392, 2.392, -0.2897), (3.736, -3.736, 1.785), (2.392, -2.392, -0.2897), (-3.736, 3.736, 1.785), (-2.392, 2.392, -0.2897), (-3.736, -3.736, 1.785), (-2.392, -2.392, -0.2897), (4.148, 4.148, 1.642), (4.148, -4.148, 1.642), (-4.148, -4.148, 1.642), (-4.148, 4.148, 1.642), (3.357, 3.357, 0.6292), (3.357, -3.357, 0.6292), (-3.357, -3.357, 0.6292), (-3.357, 3.357, 0.6292)], [], [(12, 1, 3, 13), (13, 3, 7, 14), (14, 7, 5, 15), (15, 5, 1, 12), (2, 6, 4, 0), (7, 3, 1, 5), (4, 11, 8, 0), (6, 10, 11, 4), (2, 9, 10, 6), (0, 8, 9, 2), (11, 15, 12, 8), (10, 14, 15, 11), (9, 13, 14, 10), (8, 12, 13, 9)])
me_cube_004.polygons.foreach_set('use_smooth', [True] * 14)
_uv = me_cube_004.uv_layers.new(name='UVMap')
_uv.uv.foreach_set('vector', [0.4825, 0.0, 0.625, 0.0, 0.625, 0.25, 0.4825, 0.25, 0.4825, 0.25, 0.625, 0.25, 0.625, 0.5, 0.4825, 0.5, 0.4825, 0.5, 0.625, 0.5, 0.625, 0.75, 0.4825, 0.75, 0.4825, 0.75, 0.625, 0.75, 0.625, 1.0, 0.4825, 1.0, 0.125, 0.5, 0.375, 0.5, 0.375, 0.75, 0.125, 0.75, 0.625, 0.5, 0.875, 0.5, 0.875, 0.75, 0.625, 0.75, 0.375, 0.75, 0.3875, 0.75, 0.3875, 1.0, 0.375, 1.0, 0.375, 0.5, 0.3875, 0.5, 0.3875, 0.75, 0.375, 0.75, 0.375, 0.25, 0.3875, 0.25, 0.3875, 0.5, 0.375, 0.5, 0.375, 0.0, 0.3875, 0.0, 0.3875, 0.25, 0.375, 0.25, 0.3875, 0.75, 0.4825, 0.75, 0.4825, 1.0, 0.3875, 1.0, 0.3875, 0.5, 0.4825, 0.5, 0.4825, 0.75, 0.3875, 0.75, 0.3875, 0.25, 0.4825, 0.25, 0.4825, 0.5, 0.3875, 0.5, 0.3875, 0.0, 0.4825, 0.0, 0.4825, 0.25, 0.3875, 0.25])
me_cube_004.materials.append(mat_bunmaterial)
me_cube_004.use_remesh_fix_poles = True
me_cube_004.use_remesh_preserve_attributes = False
me_cube_004.use_mirror_vertex_groups = False
me_cube_004.update()
me_cube_005 = bpy.data.meshes.new('Cube.005')
me_cube_005.from_pydata([(0.3331, -0.4361, -0.718), (0.3331, -0.4361, -0.6445), (0.3331, -0.1832, -0.718), (0.3331, -0.1832, -0.6445), (0.4361, -0.4361, -0.718), (0.4361, -0.4361, -0.6445), (0.4361, -0.1832, -0.718), (0.4361, -0.1832, -0.6445)], [], [(0, 1, 3, 2), (2, 3, 7, 6), (6, 7, 5, 4), (4, 5, 1, 0), (2, 6, 4, 0), (7, 3, 1, 5)])
_uv = me_cube_005.uv_layers.new(name='UVMap')
_uv.uv.foreach_set('vector', [0.375, 0.0, 0.625, 0.0, 0.625, 0.25, 0.375, 0.25, 0.375, 0.25, 0.625, 0.25, 0.625, 0.5, 0.375, 0.5, 0.375, 0.5, 0.625, 0.5, 0.625, 0.75, 0.375, 0.75, 0.375, 0.75, 0.625, 0.75, 0.625, 1.0, 0.375, 1.0, 0.125, 0.5, 0.375, 0.5, 0.375, 0.75, 0.125, 0.75, 0.625, 0.5, 0.875, 0.5, 0.875, 0.75, 0.625, 0.75])
me_cube_005.materials.append(mat_pepinmaterial)
me_cube_005.use_remesh_fix_poles = True
me_cube_005.use_remesh_preserve_attributes = False
me_cube_005.use_mirror_vertex_groups = False
me_cube_005.update()
me_cube_006 = bpy.data.meshes.new('Cube.006')
me_cube_006.from_pydata([(0.3331, -0.4361, -0.718), (0.3331, -0.4361, -0.6445), (0.3331, -0.1832, -0.718), (0.3331, -0.1832, -0.6445), (0.4361, -0.4361, -0.718), (0.4361, -0.4361, -0.6445), (0.4361, -0.1832, -0.718), (0.4361, -0.1832, -0.6445)], [], [(0, 1, 3, 2), (2, 3, 7, 6), (6, 7, 5, 4), (4, 5, 1, 0), (2, 6, 4, 0), (7, 3, 1, 5)])
_uv = me_cube_006.uv_layers.new(name='UVMap')
_uv.uv.foreach_set('vector', [0.375, 0.0, 0.625, 0.0, 0.625, 0.25, 0.375, 0.25, 0.375, 0.25, 0.625, 0.25, 0.625, 0.5, 0.375, 0.5, 0.375, 0.5, 0.625, 0.5, 0.625, 0.75, 0.375, 0.75, 0.375, 0.75, 0.625, 0.75, 0.625, 1.0, 0.375, 1.0, 0.125, 0.5, 0.375, 0.5, 0.375, 0.75, 0.125, 0.75, 0.625, 0.5, 0.875, 0.5, 0.875, 0.75, 0.625, 0.75])
me_cube_006.materials.append(mat_pepinmaterial)
me_cube_006.use_remesh_fix_poles = True
me_cube_006.use_remesh_preserve_attributes = False
me_cube_006.use_mirror_vertex_groups = False
me_cube_006.update()
me_cube_007 = bpy.data.meshes.new('Cube.007')
me_cube_007.from_pydata([(0.3331, -0.4361, -0.718), (0.3331, -0.4361, -0.6445), (0.3331, -0.1832, -0.718), (0.3331, -0.1832, -0.6445), (0.4361, -0.4361, -0.718), (0.4361, -0.4361, -0.6445), (0.4361, -0.1832, -0.718), (0.4361, -0.1832, -0.6445)], [], [(0, 1, 3, 2), (2, 3, 7, 6), (6, 7, 5, 4), (4, 5, 1, 0), (2, 6, 4, 0), (7, 3, 1, 5)])
_uv = me_cube_007.uv_layers.new(name='UVMap')
_uv.uv.foreach_set('vector', [0.375, 0.0, 0.625, 0.0, 0.625, 0.25, 0.375, 0.25, 0.375, 0.25, 0.625, 0.25, 0.625, 0.5, 0.375, 0.5, 0.375, 0.5, 0.625, 0.5, 0.625, 0.75, 0.375, 0.75, 0.375, 0.75, 0.625, 0.75, 0.625, 1.0, 0.375, 1.0, 0.125, 0.5, 0.375, 0.5, 0.375, 0.75, 0.125, 0.75, 0.625, 0.5, 0.875, 0.5, 0.875, 0.75, 0.625, 0.75])
me_cube_007.materials.append(mat_pepinmaterial)
me_cube_007.use_remesh_fix_poles = True
me_cube_007.use_remesh_preserve_attributes = False
me_cube_007.use_mirror_vertex_groups = False
me_cube_007.update()
me_cube_008 = bpy.data.meshes.new('Cube.008')
me_cube_008.from_pydata([(0.3331, -0.4361, -0.718), (0.3331, -0.4361, -0.6445), (0.3331, -0.1832, -0.718), (0.3331, -0.1832, -0.6445), (0.4361, -0.4361, -0.718), (0.4361, -0.4361, -0.6445), (0.4361, -0.1832, -0.718), (0.4361, -0.1832, -0.6445)], [], [(0, 1, 3, 2), (2, 3, 7, 6), (6, 7, 5, 4), (4, 5, 1, 0), (2, 6, 4, 0), (7, 3, 1, 5)])
_uv = me_cube_008.uv_layers.new(name='UVMap')
_uv.uv.foreach_set('vector', [0.375, 0.0, 0.625, 0.0, 0.625, 0.25, 0.375, 0.25, 0.375, 0.25, 0.625, 0.25, 0.625, 0.5, 0.375, 0.5, 0.375, 0.5, 0.625, 0.5, 0.625, 0.75, 0.375, 0.75, 0.375, 0.75, 0.625, 0.75, 0.625, 1.0, 0.375, 1.0, 0.125, 0.5, 0.375, 0.5, 0.375, 0.75, 0.125, 0.75, 0.625, 0.5, 0.875, 0.5, 0.875, 0.75, 0.625, 0.75])
me_cube_008.materials.append(mat_pepinmaterial)
me_cube_008.use_remesh_fix_poles = True
me_cube_008.use_remesh_preserve_attributes = False
me_cube_008.use_mirror_vertex_groups = False
me_cube_008.update()
me_cube_009 = bpy.data.meshes.new('Cube.009')
me_cube_009.from_pydata([(0.3331, -0.4361, -0.718), (0.3331, -0.4361, -0.6445), (0.3331, -0.1832, -0.718), (0.3331, -0.1832, -0.6445), (0.4361, -0.4361, -0.718), (0.4361, -0.4361, -0.6445), (0.4361, -0.1832, -0.718), (0.4361, -0.1832, -0.6445)], [], [(0, 1, 3, 2), (2, 3, 7, 6), (6, 7, 5, 4), (4, 5, 1, 0), (2, 6, 4, 0), (7, 3, 1, 5)])
_uv = me_cube_009.uv_layers.new(name='UVMap')
_uv.uv.foreach_set('vector', [0.375, 0.0, 0.625, 0.0, 0.625, 0.25, 0.375, 0.25, 0.375, 0.25, 0.625, 0.25, 0.625, 0.5, 0.375, 0.5, 0.375, 0.5, 0.625, 0.5, 0.625, 0.75, 0.375, 0.75, 0.375, 0.75, 0.625, 0.75, 0.625, 1.0, 0.375, 1.0, 0.125, 0.5, 0.375, 0.5, 0.375, 0.75, 0.125, 0.75, 0.625, 0.5, 0.875, 0.5, 0.875, 0.75, 0.625, 0.75])
me_cube_009.materials.append(mat_pepinmaterial)
me_cube_009.use_remesh_fix_poles = True
me_cube_009.use_remesh_preserve_attributes = False
me_cube_009.use_mirror_vertex_groups = False
me_cube_009.update()
me_cube_010 = bpy.data.meshes.new('Cube.010')
me_cube_010.from_pydata([(0.3331, -0.4361, -0.718), (0.3331, -0.4361, -0.6445), (0.3331, -0.1832, -0.718), (0.3331, -0.1832, -0.6445), (0.4361, -0.4361, -0.718), (0.4361, -0.4361, -0.6445), (0.4361, -0.1832, -0.718), (0.4361, -0.1832, -0.6445)], [], [(0, 1, 3, 2), (2, 3, 7, 6), (6, 7, 5, 4), (4, 5, 1, 0), (2, 6, 4, 0), (7, 3, 1, 5)])
_uv = me_cube_010.uv_layers.new(name='UVMap')
_uv.uv.foreach_set('vector', [0.375, 0.0, 0.625, 0.0, 0.625, 0.25, 0.375, 0.25, 0.375, 0.25, 0.625, 0.25, 0.625, 0.5, 0.375, 0.5, 0.375, 0.5, 0.625, 0.5, 0.625, 0.75, 0.375, 0.75, 0.375, 0.75, 0.625, 0.75, 0.625, 1.0, 0.375, 1.0, 0.125, 0.5, 0.375, 0.5, 0.375, 0.75, 0.125, 0.75, 0.625, 0.5, 0.875, 0.5, 0.875, 0.75, 0.625, 0.75])
me_cube_010.materials.append(mat_pepinmaterial)
me_cube_010.use_remesh_fix_poles = True
me_cube_010.use_remesh_preserve_attributes = False
me_cube_010.use_mirror_vertex_groups = False
me_cube_010.update()
me_cube_011 = bpy.data.meshes.new('Cube.011')
me_cube_011.from_pydata([(0.3331, -0.4361, -0.718), (0.3331, -0.4361, -0.6445), (0.3331, -0.1832, -0.718), (0.3331, -0.1832, -0.6445), (0.4361, -0.4361, -0.718), (0.4361, -0.4361, -0.6445), (0.4361, -0.1832, -0.718), (0.4361, -0.1832, -0.6445)], [], [(0, 1, 3, 2), (2, 3, 7, 6), (6, 7, 5, 4), (4, 5, 1, 0), (2, 6, 4, 0), (7, 3, 1, 5)])
_uv = me_cube_011.uv_layers.new(name='UVMap')
_uv.uv.foreach_set('vector', [0.375, 0.0, 0.625, 0.0, 0.625, 0.25, 0.375, 0.25, 0.375, 0.25, 0.625, 0.25, 0.625, 0.5, 0.375, 0.5, 0.375, 0.5, 0.625, 0.5, 0.625, 0.75, 0.375, 0.75, 0.375, 0.75, 0.625, 0.75, 0.625, 1.0, 0.375, 1.0, 0.125, 0.5, 0.375, 0.5, 0.375, 0.75, 0.125, 0.75, 0.625, 0.5, 0.875, 0.5, 0.875, 0.75, 0.625, 0.75])
me_cube_011.materials.append(mat_pepinmaterial)
me_cube_011.use_remesh_fix_poles = True
me_cube_011.use_remesh_preserve_attributes = False
me_cube_011.use_mirror_vertex_groups = False
me_cube_011.update()
me_cube_012 = bpy.data.meshes.new('Cube.012')
me_cube_012.from_pydata([(0.3331, -0.4361, -0.718), (0.3331, -0.4361, -0.6445), (0.3331, -0.1832, -0.718), (0.3331, -0.1832, -0.6445), (0.4361, -0.4361, -0.718), (0.4361, -0.4361, -0.6445), (0.4361, -0.1832, -0.718), (0.4361, -0.1832, -0.6445)], [], [(0, 1, 3, 2), (2, 3, 7, 6), (6, 7, 5, 4), (4, 5, 1, 0), (2, 6, 4, 0), (7, 3, 1, 5)])
_uv = me_cube_012.uv_layers.new(name='UVMap')
_uv.uv.foreach_set('vector', [0.375, 0.0, 0.625, 0.0, 0.625, 0.25, 0.375, 0.25, 0.375, 0.25, 0.625, 0.25, 0.625, 0.5, 0.375, 0.5, 0.375, 0.5, 0.625, 0.5, 0.625, 0.75, 0.375, 0.75, 0.375, 0.75, 0.625, 0.75, 0.625, 1.0, 0.375, 1.0, 0.125, 0.5, 0.375, 0.5, 0.375, 0.75, 0.125, 0.75, 0.625, 0.5, 0.875, 0.5, 0.875, 0.75, 0.625, 0.75])
me_cube_012.materials.append(mat_pepinmaterial)
me_cube_012.use_remesh_fix_poles = True
me_cube_012.use_remesh_preserve_attributes = False
me_cube_012.use_mirror_vertex_groups = False
me_cube_012.update()
me_cube_013 = bpy.data.meshes.new('Cube.013')
me_cube_013.from_pydata([(0.3331, -0.4361, -0.718), (0.3331, -0.4361, -0.6445), (0.3331, -0.1832, -0.718), (0.3331, -0.1832, -0.6445), (0.4361, -0.4361, -0.718), (0.4361, -0.4361, -0.6445), (0.4361, -0.1832, -0.718), (0.4361, -0.1832, -0.6445)], [], [(0, 1, 3, 2), (2, 3, 7, 6), (6, 7, 5, 4), (4, 5, 1, 0), (2, 6, 4, 0), (7, 3, 1, 5)])
_uv = me_cube_013.uv_layers.new(name='UVMap')
_uv.uv.foreach_set('vector', [0.375, 0.0, 0.625, 0.0, 0.625, 0.25, 0.375, 0.25, 0.375, 0.25, 0.625, 0.25, 0.625, 0.5, 0.375, 0.5, 0.375, 0.5, 0.625, 0.5, 0.625, 0.75, 0.375, 0.75, 0.375, 0.75, 0.625, 0.75, 0.625, 1.0, 0.375, 1.0, 0.125, 0.5, 0.375, 0.5, 0.375, 0.75, 0.125, 0.75, 0.625, 0.5, 0.875, 0.5, 0.875, 0.75, 0.625, 0.75])
me_cube_013.materials.append(mat_pepinmaterial)
me_cube_013.use_remesh_fix_poles = True
me_cube_013.use_remesh_preserve_attributes = False
me_cube_013.use_mirror_vertex_groups = False
me_cube_013.update()
me_cube_014 = bpy.data.meshes.new('Cube.014')
me_cube_014.from_pydata([(0.3331, -0.4361, -0.718), (0.3331, -0.4361, -0.6445), (0.3331, -0.1832, -0.718), (0.3331, -0.1832, -0.6445), (0.4361, -0.4361, -0.718), (0.4361, -0.4361, -0.6445), (0.4361, -0.1832, -0.718), (0.4361, -0.1832, -0.6445)], [], [(0, 1, 3, 2), (2, 3, 7, 6), (6, 7, 5, 4), (4, 5, 1, 0), (2, 6, 4, 0), (7, 3, 1, 5)])
_uv = me_cube_014.uv_layers.new(name='UVMap')
_uv.uv.foreach_set('vector', [0.375, 0.0, 0.625, 0.0, 0.625, 0.25, 0.375, 0.25, 0.375, 0.25, 0.625, 0.25, 0.625, 0.5, 0.375, 0.5, 0.375, 0.5, 0.625, 0.5, 0.625, 0.75, 0.375, 0.75, 0.375, 0.75, 0.625, 0.75, 0.625, 1.0, 0.375, 1.0, 0.125, 0.5, 0.375, 0.5, 0.375, 0.75, 0.125, 0.75, 0.625, 0.5, 0.875, 0.5, 0.875, 0.75, 0.625, 0.75])
me_cube_014.materials.append(mat_pepinmaterial)
me_cube_014.use_remesh_fix_poles = True
me_cube_014.use_remesh_preserve_attributes = False
me_cube_014.use_mirror_vertex_groups = False
me_cube_014.update()
me_cube_015 = bpy.data.meshes.new('Cube.015')
me_cube_015.from_pydata([(0.3331, -0.4361, -0.718), (0.3331, -0.4361, -0.6445), (0.3331, -0.1832, -0.718), (0.3331, -0.1832, -0.6445), (0.4361, -0.4361, -0.718), (0.4361, -0.4361, -0.6445), (0.4361, -0.1832, -0.718), (0.4361, -0.1832, -0.6445)], [], [(0, 1, 3, 2), (2, 3, 7, 6), (6, 7, 5, 4), (4, 5, 1, 0), (2, 6, 4, 0), (7, 3, 1, 5)])
_uv = me_cube_015.uv_layers.new(name='UVMap')
_uv.uv.foreach_set('vector', [0.375, 0.0, 0.625, 0.0, 0.625, 0.25, 0.375, 0.25, 0.375, 0.25, 0.625, 0.25, 0.625, 0.5, 0.375, 0.5, 0.375, 0.5, 0.625, 0.5, 0.625, 0.75, 0.375, 0.75, 0.375, 0.75, 0.625, 0.75, 0.625, 1.0, 0.375, 1.0, 0.125, 0.5, 0.375, 0.5, 0.375, 0.75, 0.125, 0.75, 0.625, 0.5, 0.875, 0.5, 0.875, 0.75, 0.625, 0.75])
me_cube_015.materials.append(mat_pepinmaterial)
me_cube_015.use_remesh_fix_poles = True
me_cube_015.use_remesh_preserve_attributes = False
me_cube_015.use_mirror_vertex_groups = False
me_cube_015.update()

# ---- objects
ob_cube = bpy.data.objects.new('Cube', me_cube_002)
ob_point = bpy.data.objects.new('Point', light_point)
ob_cube_002 = bpy.data.objects.new('Cube.002', me_cube_003)
ob_plane = bpy.data.objects.new('Plane', me_plane_001)
ob_cube_001 = bpy.data.objects.new('Cube.001', me_cube_004)
ob_point_001 = bpy.data.objects.new('Point.001', light_point_001)
ob_cube_003 = bpy.data.objects.new('Cube.003', me_cube_005)
ob_cube_004 = bpy.data.objects.new('Cube.004', me_cube_006)
ob_cube_005 = bpy.data.objects.new('Cube.005', me_cube_007)
ob_cube_006 = bpy.data.objects.new('Cube.006', me_cube_008)
ob_cube_007 = bpy.data.objects.new('Cube.007', me_cube_009)
ob_cube_008 = bpy.data.objects.new('Cube.008', me_cube_010)
ob_cube_009 = bpy.data.objects.new('Cube.009', me_cube_011)
ob_cube_010 = bpy.data.objects.new('Cube.010', me_cube_012)
ob_cube_011 = bpy.data.objects.new('Cube.011', me_cube_013)
ob_cube_012 = bpy.data.objects.new('Cube.012', me_cube_014)
ob_cube_013 = bpy.data.objects.new('Cube.013', me_cube_015)
ob_camera = bpy.data.objects.new('Camera', cam_camera_002)

# ---- transforms, parenting, visibility, modifiers, constraints
ob_cube.location = (0.0, 0.0, 0.0)
ob_cube.lineart.crease_threshold = 0.0
_m = ob_cube.modifiers.new('Subdivision', 'SUBSURF')
_m.uv_smooth = 'PRESERVE_CORNERS'
_m.levels = 4
ob_point.location = (11.07, 3.108, 8.211)
ob_point.lineart.crease_threshold = 0.0
ob_cube_002.location = (0.0, 0.0, 1.0)
ob_cube_002.lineart.crease_threshold = 0.0
_m = ob_cube_002.modifiers.new('Subdivision', 'SUBSURF')
_m.uv_smooth = 'PRESERVE_CORNERS'
_m.levels = 4
ob_plane.location = (0.0, 0.0, 0.0)
ob_plane.lineart.crease_threshold = 0.0
_m = ob_plane.modifiers.new('Solidify', 'SOLIDIFY')
_m.thickness = 0.08
_m = ob_plane.modifiers.new('Auto Smooth', 'NODES')
_m.node_group = ng_auto_smooth
_gi = [s.identifier for s in ng_auto_smooth.interface.items_tree if s.item_type == 'SOCKET' and s.in_out == 'INPUT']
_m[_gi[1]] = 0.5236  # Angle
ob_cube_001.location = (0.0, 0.0, 3.896)
ob_cube_001.rotation_euler = (-0.0, -3.142, -0.0)
ob_cube_001.lineart.crease_threshold = 0.0
_m = ob_cube_001.modifiers.new('Subdivision', 'SUBSURF')
_m.uv_smooth = 'PRESERVE_CORNERS'
_m.levels = 4
ob_point_001.location = (-10.93, -2.892, 8.211)
ob_point_001.lineart.crease_threshold = 0.0
ob_cube_003.location = (0.06934, 0.1076, 4.799)
ob_cube_003.lineart.crease_threshold = 0.0
_m = ob_cube_003.modifiers.new('Subdivision', 'SUBSURF')
_m.uv_smooth = 'PRESERVE_CORNERS'
_m.levels = 3
ob_cube_004.location = (-0.9307, 0.1076, 4.791)
ob_cube_004.lineart.crease_threshold = 0.0
_m = ob_cube_004.modifiers.new('Subdivision', 'SUBSURF')
_m.uv_smooth = 'PRESERVE_CORNERS'
_m.levels = 3
ob_cube_005.location = (-1.931, 1.108, 4.674)
ob_cube_005.lineart.crease_threshold = 0.0
_m = ob_cube_005.modifiers.new('Subdivision', 'SUBSURF')
_m.uv_smooth = 'PRESERVE_CORNERS'
_m.levels = 3
ob_cube_006.location = (0.06934, -0.8924, 4.728)
ob_cube_006.lineart.crease_threshold = 0.0
_m = ob_cube_006.modifiers.new('Subdivision', 'SUBSURF')
_m.uv_smooth = 'PRESERVE_CORNERS'
_m.levels = 3
ob_cube_007.location = (1.099, -0.6602, 4.663)
ob_cube_007.lineart.crease_threshold = 0.0
_m = ob_cube_007.modifiers.new('Subdivision', 'SUBSURF')
_m.uv_smooth = 'PRESERVE_CORNERS'
_m.levels = 3
ob_cube_008.location = (0.06934, 2.108, 4.562)
ob_cube_008.rotation_euler = (-0.1032, -0.1507, 0.04139)
ob_cube_008.lineart.crease_threshold = 0.0
_m = ob_cube_008.modifiers.new('Subdivision', 'SUBSURF')
_m.uv_smooth = 'PRESERVE_CORNERS'
_m.levels = 3
ob_cube_009.location = (-0.9675, 2.077, 4.542)
ob_cube_009.rotation_euler = (-0.1208, -0.1747, 0.04967)
ob_cube_009.lineart.crease_threshold = 0.0
_m = ob_cube_009.modifiers.new('Subdivision', 'SUBSURF')
_m.uv_smooth = 'PRESERVE_CORNERS'
_m.levels = 3
ob_cube_010.location = (-1.552, 2.692, 4.273)
ob_cube_010.rotation_euler = (-0.2336, -0.2171, 0.03899)
ob_cube_010.lineart.crease_threshold = 0.0
_m = ob_cube_010.modifiers.new('Subdivision', 'SUBSURF')
_m.uv_smooth = 'PRESERVE_CORNERS'
_m.levels = 3
ob_cube_011.location = (0.06934, 1.108, 4.728)
ob_cube_011.lineart.crease_threshold = 0.0
_m = ob_cube_011.modifiers.new('Subdivision', 'SUBSURF')
_m.uv_smooth = 'PRESERVE_CORNERS'
_m.levels = 3
ob_cube_012.location = (1.099, 1.34, 4.663)
ob_cube_012.lineart.crease_threshold = 0.0
_m = ob_cube_012.modifiers.new('Subdivision', 'SUBSURF')
_m.uv_smooth = 'PRESERVE_CORNERS'
_m.levels = 3
ob_cube_013.location = (0.3511, 0.05337, 4.582)
ob_cube_013.rotation_euler = (-0.2336, -0.2171, 0.03899)
ob_cube_013.lineart.crease_threshold = 0.0
_m = ob_cube_013.modifiers.new('Subdivision', 'SUBSURF')
_m.uv_smooth = 'PRESERVE_CORNERS'
_m.levels = 3
ob_camera.location = (-8.091, -17.31, 11.15)
ob_camera.rotation_euler = (1.103, 0.0, -6.726)
ob_camera.lineart.crease_threshold = 0.0

# ---- collection membership
col_collection.objects.link(ob_cube)
col_collection.objects.link(ob_point)
col_collection.objects.link(ob_cube_002)
col_collection.objects.link(ob_plane)
col_collection.objects.link(ob_cube_001)
col_collection.objects.link(ob_point_001)
col_collection.objects.link(ob_cube_003)
col_collection.objects.link(ob_cube_004)
col_collection.objects.link(ob_cube_005)
col_collection.objects.link(ob_cube_006)
col_collection.objects.link(ob_cube_007)
col_collection.objects.link(ob_cube_008)
col_collection.objects.link(ob_cube_009)
col_collection.objects.link(ob_cube_010)
col_collection.objects.link(ob_cube_011)
col_collection.objects.link(ob_cube_012)
col_collection.objects.link(ob_cube_013)
col_collection.objects.link(ob_camera)

# ---- scene / render settings (as saved in the file)
scene.camera = ob_camera
scene.frame_start = 1; scene.frame_end = 250; scene.frame_set(0)
scene.render.engine = 'CYCLES'
scene.cycles.use_denoising = False
scene.cycles.samples = 128
scene.cycles.sampling_pattern = 'TABULATED_SOBOL'
scene.cycles.use_adaptive_sampling = False
scene.cycles.use_light_tree = False
scene.view_settings.view_transform = 'Filmic'
bpy.context.view_layer.update()

